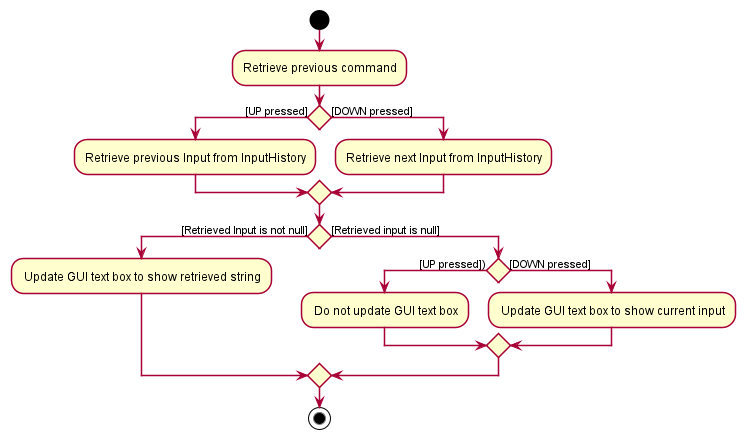

The diagram above was rendered by PlantUML. Its source (embedded in the PNG):
@startuml
!include style.puml

start
:Retrieve previous command;
if() then ([UP pressed])
    :Retrieve previous Input from InputHistory;
else([DOWN pressed])
    :Retrieve next Input from InputHistory;
endif

if() then ([Retrieved Input is not null])
    : Update GUI text box to show retrieved string;
else([Retrieved input is null])
    if() then ([UP pressed]))
        : Do not update GUI text box;
    else([DOWN pressed])
        : Update GUI text box to show current input;
    endif

endif
stop

@enduml